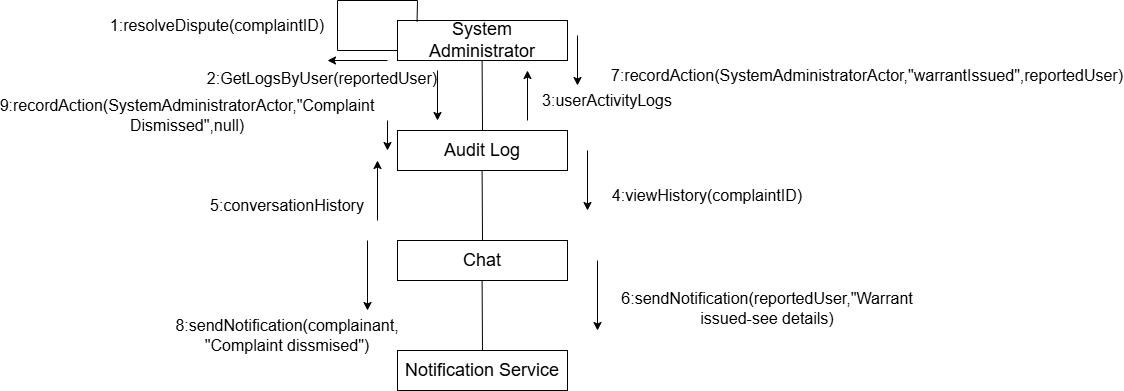

The diagram above was exported from draw.io. Its source (the exported page's mxGraphModel, read from the mxfile embedded in the PNG):
<mxGraphModel dx="2172" dy="606" grid="1" gridSize="10" guides="1" tooltips="1" connect="1" arrows="1" fold="1" page="1" pageScale="1" pageWidth="850" pageHeight="1100" math="0" shadow="0">
  <root>
    <mxCell id="0" />
    <mxCell id="1" parent="0" />
    <mxCell id="wEdZkBYoK0HTUAvmZGUw-1" value="&lt;font style=&quot;font-size: 18px;&quot;&gt;System Administrator&lt;/font&gt;" style="rounded=0;whiteSpace=wrap;html=1;" vertex="1" parent="1">
      <mxGeometry x="320" y="100" width="170" height="40" as="geometry" />
    </mxCell>
    <mxCell id="wEdZkBYoK0HTUAvmZGUw-3" value="&lt;span style=&quot;font-size: 18px;&quot;&gt;Audit Log&lt;/span&gt;" style="rounded=0;whiteSpace=wrap;html=1;" vertex="1" parent="1">
      <mxGeometry x="320" y="210" width="170" height="40" as="geometry" />
    </mxCell>
    <mxCell id="wEdZkBYoK0HTUAvmZGUw-6" value="" style="endArrow=none;html=1;rounded=0;exitX=0.5;exitY=0;exitDx=0;exitDy=0;" edge="1" parent="1" source="wEdZkBYoK0HTUAvmZGUw-3">
      <mxGeometry width="50" height="50" relative="1" as="geometry">
        <mxPoint x="404.6" y="200" as="sourcePoint" />
        <mxPoint x="404.6" y="140" as="targetPoint" />
      </mxGeometry>
    </mxCell>
    <mxCell id="wEdZkBYoK0HTUAvmZGUw-8" value="" style="endArrow=none;html=1;rounded=0;exitX=0.5;exitY=0;exitDx=0;exitDy=0;" edge="1" parent="1" source="wEdZkBYoK0HTUAvmZGUw-4">
      <mxGeometry width="50" height="50" relative="1" as="geometry">
        <mxPoint x="405" y="320" as="sourcePoint" />
        <mxPoint x="404.6" y="250" as="targetPoint" />
      </mxGeometry>
    </mxCell>
    <mxCell id="wEdZkBYoK0HTUAvmZGUw-9" value="&lt;font style=&quot;font-size: 18px;&quot;&gt;Notification Service&lt;/font&gt;" style="rounded=0;whiteSpace=wrap;html=1;" vertex="1" parent="1">
      <mxGeometry x="320" y="430" width="170" height="40" as="geometry" />
    </mxCell>
    <mxCell id="wEdZkBYoK0HTUAvmZGUw-12" value="" style="endArrow=none;html=1;rounded=0;exitX=0.5;exitY=0;exitDx=0;exitDy=0;" edge="1" parent="1">
      <mxGeometry width="50" height="50" relative="1" as="geometry">
        <mxPoint x="405" y="430" as="sourcePoint" />
        <mxPoint x="404.6" y="360" as="targetPoint" />
      </mxGeometry>
    </mxCell>
    <mxCell id="wEdZkBYoK0HTUAvmZGUw-13" value="" style="endArrow=none;html=1;rounded=0;" edge="1" parent="1">
      <mxGeometry width="50" height="50" relative="1" as="geometry">
        <mxPoint x="260" y="80" as="sourcePoint" />
        <mxPoint x="340" y="80" as="targetPoint" />
      </mxGeometry>
    </mxCell>
    <mxCell id="wEdZkBYoK0HTUAvmZGUw-14" value="" style="endArrow=none;html=1;rounded=0;" edge="1" parent="1">
      <mxGeometry width="50" height="50" relative="1" as="geometry">
        <mxPoint x="260" y="130" as="sourcePoint" />
        <mxPoint x="260" y="80" as="targetPoint" />
      </mxGeometry>
    </mxCell>
    <mxCell id="wEdZkBYoK0HTUAvmZGUw-19" value="" style="endArrow=none;html=1;rounded=0;entryX=0;entryY=0.75;entryDx=0;entryDy=0;" edge="1" parent="1" target="wEdZkBYoK0HTUAvmZGUw-1">
      <mxGeometry width="50" height="50" relative="1" as="geometry">
        <mxPoint x="260" y="130" as="sourcePoint" />
        <mxPoint x="310" y="80" as="targetPoint" />
      </mxGeometry>
    </mxCell>
    <mxCell id="wEdZkBYoK0HTUAvmZGUw-20" value="" style="endArrow=none;html=1;rounded=0;exitX=0.115;exitY=0.03;exitDx=0;exitDy=0;exitPerimeter=0;" edge="1" parent="1" source="wEdZkBYoK0HTUAvmZGUw-1">
      <mxGeometry width="50" height="50" relative="1" as="geometry">
        <mxPoint x="290" y="130" as="sourcePoint" />
        <mxPoint x="340" y="80" as="targetPoint" />
      </mxGeometry>
    </mxCell>
    <mxCell id="wEdZkBYoK0HTUAvmZGUw-21" value="" style="endArrow=classic;html=1;rounded=0;" edge="1" parent="1">
      <mxGeometry width="50" height="50" relative="1" as="geometry">
        <mxPoint x="310" y="140" as="sourcePoint" />
        <mxPoint x="250" y="140" as="targetPoint" />
      </mxGeometry>
    </mxCell>
    <mxCell id="wEdZkBYoK0HTUAvmZGUw-22" value="&lt;font style=&quot;font-size: 16px;&quot;&gt;1:resolveDispute(complaintID)&lt;/font&gt;" style="text;strokeColor=none;align=center;fillColor=none;html=1;verticalAlign=middle;whiteSpace=wrap;rounded=0;" vertex="1" parent="1">
      <mxGeometry x="110" y="90" width="60" height="30" as="geometry" />
    </mxCell>
    <mxCell id="wEdZkBYoK0HTUAvmZGUw-23" value="" style="endArrow=classic;html=1;rounded=0;" edge="1" parent="1">
      <mxGeometry width="50" height="50" relative="1" as="geometry">
        <mxPoint x="360" y="150" as="sourcePoint" />
        <mxPoint x="360" y="200" as="targetPoint" />
      </mxGeometry>
    </mxCell>
    <mxCell id="wEdZkBYoK0HTUAvmZGUw-24" value="&lt;font style=&quot;font-size: 16px;&quot;&gt;2:GetLogsByUser(reportedUser)&lt;/font&gt;" style="text;strokeColor=none;align=center;fillColor=none;html=1;verticalAlign=middle;whiteSpace=wrap;rounded=0;" vertex="1" parent="1">
      <mxGeometry x="220" y="120" width="50" height="75" as="geometry" />
    </mxCell>
    <mxCell id="wEdZkBYoK0HTUAvmZGUw-25" value="&lt;font style=&quot;font-size: 16px;&quot;&gt;3:userActivityLogs&lt;/font&gt;" style="text;strokeColor=none;align=center;fillColor=none;html=1;verticalAlign=middle;whiteSpace=wrap;rounded=0;" vertex="1" parent="1">
      <mxGeometry x="500" y="130" width="60" height="100" as="geometry" />
    </mxCell>
    <mxCell id="wEdZkBYoK0HTUAvmZGUw-35" value="&lt;font style=&quot;font-size: 16px;&quot;&gt;4:viewHistory(complaintID&lt;/font&gt;&lt;span style=&quot;font-size: 16px;&quot;&gt;)&lt;/span&gt;" style="text;strokeColor=none;align=center;fillColor=none;html=1;verticalAlign=middle;whiteSpace=wrap;rounded=0;" vertex="1" parent="1">
      <mxGeometry x="520" y="260" width="220" height="30" as="geometry" />
    </mxCell>
    <mxCell id="wEdZkBYoK0HTUAvmZGUw-37" value="&lt;span style=&quot;font-size: 16px;&quot;&gt;5:conversationHistory&lt;/span&gt;" style="text;strokeColor=none;align=center;fillColor=none;html=1;verticalAlign=middle;whiteSpace=wrap;rounded=0;" vertex="1" parent="1">
      <mxGeometry x="180" y="270" width="60" height="30" as="geometry" />
    </mxCell>
    <mxCell id="wEdZkBYoK0HTUAvmZGUw-38" value="&lt;font style=&quot;font-size: 16px;&quot;&gt;6:sendNotification(reportedUser,&quot;Warrant issued-see details)&lt;/font&gt;" style="text;strokeColor=none;align=center;fillColor=none;html=1;verticalAlign=middle;whiteSpace=wrap;rounded=0;" vertex="1" parent="1">
      <mxGeometry x="660" y="370" width="60" height="35" as="geometry" />
    </mxCell>
    <mxCell id="wEdZkBYoK0HTUAvmZGUw-40" value="" style="endArrow=classic;html=1;rounded=0;" edge="1" parent="1">
      <mxGeometry width="50" height="50" relative="1" as="geometry">
        <mxPoint x="450" y="200" as="sourcePoint" />
        <mxPoint x="450" y="150" as="targetPoint" />
      </mxGeometry>
    </mxCell>
    <mxCell id="wEdZkBYoK0HTUAvmZGUw-57" value="&lt;span style=&quot;font-size: 16px;&quot;&gt;8:sendNotification(complainant, &quot;Complaint dissmised&quot;)&lt;/span&gt;" style="text;strokeColor=none;align=center;fillColor=none;html=1;verticalAlign=middle;whiteSpace=wrap;rounded=0;" vertex="1" parent="1">
      <mxGeometry x="180" y="400" width="60" height="30" as="geometry" />
    </mxCell>
    <mxCell id="wEdZkBYoK0HTUAvmZGUw-58" value="&lt;font style=&quot;font-size: 16px;&quot;&gt;7:recordAction(SystemAdministratorActor,&quot;warrantIssued&quot;,reportedUser)&lt;/font&gt;" style="text;strokeColor=none;align=center;fillColor=none;html=1;verticalAlign=middle;whiteSpace=wrap;rounded=0;" vertex="1" parent="1">
      <mxGeometry x="760" y="140" width="60" height="30" as="geometry" />
    </mxCell>
    <mxCell id="wEdZkBYoK0HTUAvmZGUw-59" value="&lt;span style=&quot;font-size: 16px;&quot;&gt;9:recordAction(SystemAdministratorActor,&quot;Complaint Dismissed&quot;,null)&lt;/span&gt;" style="text;strokeColor=none;align=center;fillColor=none;html=1;verticalAlign=middle;whiteSpace=wrap;rounded=0;" vertex="1" parent="1">
      <mxGeometry x="80" y="180" width="60" height="30" as="geometry" />
    </mxCell>
    <mxCell id="wEdZkBYoK0HTUAvmZGUw-60" value="" style="endArrow=classic;html=1;rounded=0;" edge="1" parent="1">
      <mxGeometry width="50" height="50" relative="1" as="geometry">
        <mxPoint x="510" y="230" as="sourcePoint" />
        <mxPoint x="510" y="290" as="targetPoint" />
      </mxGeometry>
    </mxCell>
    <mxCell id="wEdZkBYoK0HTUAvmZGUw-61" value="" style="endArrow=classic;html=1;rounded=0;" edge="1" parent="1">
      <mxGeometry width="50" height="50" relative="1" as="geometry">
        <mxPoint x="300" y="300" as="sourcePoint" />
        <mxPoint x="300" y="240" as="targetPoint" />
      </mxGeometry>
    </mxCell>
    <mxCell id="wEdZkBYoK0HTUAvmZGUw-63" value="" style="endArrow=classic;html=1;rounded=0;" edge="1" parent="1">
      <mxGeometry width="50" height="50" relative="1" as="geometry">
        <mxPoint x="290" y="320" as="sourcePoint" />
        <mxPoint x="290" y="390" as="targetPoint" />
      </mxGeometry>
    </mxCell>
    <mxCell id="wEdZkBYoK0HTUAvmZGUw-64" value="" style="endArrow=classic;html=1;rounded=0;" edge="1" parent="1">
      <mxGeometry width="50" height="50" relative="1" as="geometry">
        <mxPoint x="500" y="115" as="sourcePoint" />
        <mxPoint x="500" y="165" as="targetPoint" />
      </mxGeometry>
    </mxCell>
    <mxCell id="wEdZkBYoK0HTUAvmZGUw-65" value="" style="endArrow=classic;html=1;rounded=0;" edge="1" parent="1">
      <mxGeometry width="50" height="50" relative="1" as="geometry">
        <mxPoint x="520" y="340" as="sourcePoint" />
        <mxPoint x="520" y="410" as="targetPoint" />
      </mxGeometry>
    </mxCell>
    <mxCell id="wEdZkBYoK0HTUAvmZGUw-69" value="" style="endArrow=classic;html=1;rounded=0;" edge="1" parent="1">
      <mxGeometry width="50" height="50" relative="1" as="geometry">
        <mxPoint x="310" y="200" as="sourcePoint" />
        <mxPoint x="310" y="230" as="targetPoint" />
      </mxGeometry>
    </mxCell>
    <mxCell id="wEdZkBYoK0HTUAvmZGUw-70" value="" style="endArrow=none;html=1;rounded=0;exitX=0.5;exitY=0;exitDx=0;exitDy=0;" edge="1" parent="1" target="wEdZkBYoK0HTUAvmZGUw-4">
      <mxGeometry width="50" height="50" relative="1" as="geometry">
        <mxPoint x="405" y="320" as="sourcePoint" />
        <mxPoint x="404.6" y="250" as="targetPoint" />
      </mxGeometry>
    </mxCell>
    <mxCell id="wEdZkBYoK0HTUAvmZGUw-4" value="&lt;span style=&quot;font-size: 18px;&quot;&gt;Chat&lt;/span&gt;" style="rounded=0;whiteSpace=wrap;html=1;" vertex="1" parent="1">
      <mxGeometry x="320" y="320" width="170" height="40" as="geometry" />
    </mxCell>
  </root>
</mxGraphModel>